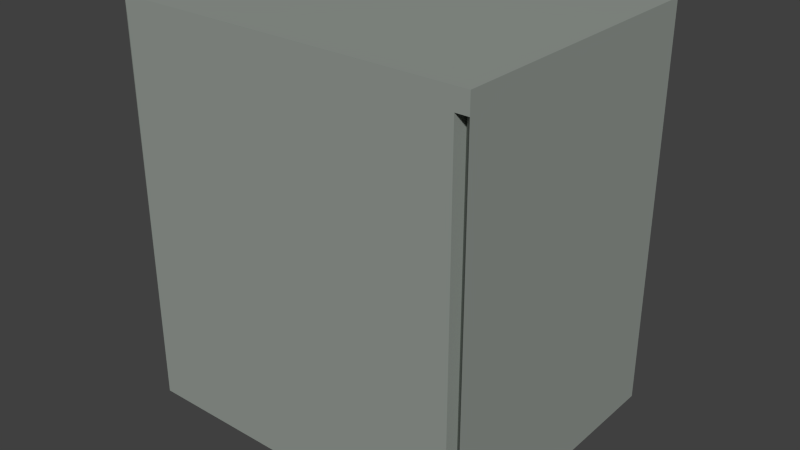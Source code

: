 # Source: drawers.blend  (saved by Blender 2.69.0; exported with 4.5.12 LTS)
import bpy
from mathutils import Matrix  # noqa: F401  (used for matrix-valued properties, if any)

bpy.ops.wm.read_factory_settings(use_empty=True)
scene = bpy.context.scene
scene.name = 'Scene'

# ---- collections
col_collection_1 = bpy.data.collections.new('Collection 1'); scene.collection.children.link(col_collection_1)

# ---- materials (node trees are filled in below, after node groups)
mat_metalicgrey = bpy.data.materials.new('metalicgrey')
mat_metalicgrey.alpha_threshold = 0.0
mat_metalicgrey.use_transparent_shadow = False
mat_metalicgrey.diffuse_color = (0.2958, 0.3264, 0.2977, 1.0)
mat_metalicgrey.roughness = 0.5
mat_metalicgrey.specular_intensity = 0.1774
mat_metalicgrey.line_color = (0.0, 0.0, 0.0, 1.0)
mat_material_001 = bpy.data.materials.new('Material.001')
mat_material_001.alpha_threshold = 0.0
mat_material_001.use_transparent_shadow = False
mat_material_001.diffuse_color = (0.007193, 0.007193, 0.007193, 1.0)
mat_material_001.roughness = 0.5
mat_material_001.specular_intensity = 0.043
mat_material_001.line_color = (0.0, 0.0, 0.0, 1.0)

# ---- material node trees

# ---- world
world_world = bpy.data.worlds.new('World'); scene.world = world_world
world_world.color = (0.05088, 0.05088, 0.05088)
world_world.use_sun_shadow = False
world_world.sun_shadow_jitter_overblur = 0.0
world_world.cycles.sampling_method = 'MANUAL'
world_world.cycles.sample_map_resolution = 256

# ---- meshes
me_cube = bpy.data.meshes.new('Cube')
me_cube.from_pydata([(0.9276, -1.0, 0.9054), (0.7821, 0.773, -1.076), (0.7821, 0.623, -1.076), (0.7809, 0.773, -1.087), (0.7809, 0.623, -1.087), (0.7775, 0.773, -1.097), (0.7775, 0.623, -1.097), (0.772, 0.773, -1.106), (0.772, 0.623, -1.106), (0.7645, 0.773, -1.114), (0.7645, 0.623, -1.114), (0.7554, 0.773, -1.121), (0.7554, 0.623, -1.121), (0.745, 0.773, -1.126), (0.745, 0.623, -1.126), (0.7338, 0.773, -1.129), (0.7338, 0.623, -1.129), (0.7221, 0.773, -1.13), (0.7221, 0.623, -1.13), (0.7104, 0.773, -1.129), (0.7104, 0.623, -1.129), (0.6991, 0.773, -1.126), (0.6991, 0.623, -1.126), (0.6887, 0.773, -1.121), (0.6887, 0.623, -1.121), (0.6797, 0.773, -1.114), (0.6797, 0.623, -1.114), (0.6722, 0.773, -1.106), (0.6722, 0.623, -1.106), (0.6666, 0.773, -1.097), (0.6666, 0.623, -1.097), (0.6632, 0.773, -1.087), (0.6632, 0.623, -1.087), (0.6621, 0.773, -1.076), (0.6621, 0.623, -1.076), (0.6632, 0.773, -1.066), (0.6632, 0.623, -1.066), (0.6666, 0.773, -1.056), (0.6666, 0.623, -1.056), (0.6722, 0.773, -1.046), (0.6722, 0.623, -1.046), (0.6797, 0.773, -1.038), (0.6797, 0.623, -1.038), (0.6887, 0.773, -1.032), (0.6887, 0.623, -1.032), (0.6991, 0.773, -1.027), (0.6991, 0.623, -1.027), (0.7104, 0.773, -1.024), (0.7104, 0.623, -1.024), (0.7221, 0.773, -1.023), (0.7221, 0.623, -1.023), (0.7338, 0.773, -1.024), (0.7338, 0.623, -1.024), (0.745, 0.773, -1.027), (0.745, 0.623, -1.027), (0.7554, 0.773, -1.032), (0.7554, 0.623, -1.032), (0.7645, 0.773, -1.038), (0.7645, 0.623, -1.038), (0.772, 0.773, -1.046), (0.772, 0.623, -1.046), (0.7775, 0.773, -1.056), (0.7775, 0.623, -1.056), (0.7809, 0.773, -1.066), (0.7809, 0.623, -1.066), (0.7821, -0.5628, -1.076), (0.7821, -0.7128, -1.076), (0.7809, -0.5628, -1.087), (0.7809, -0.7128, -1.087), (0.7775, -0.5628, -1.097), (0.7775, -0.7128, -1.097), (0.772, -0.5628, -1.106), (0.772, -0.7128, -1.106), (0.7645, -0.5628, -1.114), (0.7645, -0.7128, -1.114), (0.7554, -0.5628, -1.121), (0.7554, -0.7128, -1.121), (0.745, -0.5628, -1.126), (0.745, -0.7128, -1.126), (0.7338, -0.5628, -1.129), (0.7338, -0.7128, -1.129), (0.7221, -0.5628, -1.13), (0.7221, -0.7128, -1.13), (0.7104, -0.5628, -1.129), (0.7104, -0.7128, -1.129), (0.6991, -0.5628, -1.126), (0.6991, -0.7128, -1.126), (0.6887, -0.5628, -1.121), (0.6887, -0.7128, -1.121), (0.6797, -0.5628, -1.114), (0.6797, -0.7128, -1.114), (0.6722, -0.5628, -1.106), (0.6722, -0.7128, -1.106), (0.6666, -0.5628, -1.097), (0.6666, -0.7128, -1.097), (0.6632, -0.5628, -1.087), (0.6632, -0.7128, -1.087), (0.6621, -0.5628, -1.076), (0.6621, -0.7128, -1.076), (0.6632, -0.5628, -1.066), (0.6632, -0.7128, -1.066), (0.6666, -0.5628, -1.056), (0.6666, -0.7128, -1.056), (0.6722, -0.5628, -1.046), (0.6722, -0.7128, -1.046), (0.6797, -0.5628, -1.038), (0.6797, -0.7128, -1.038), (0.6887, -0.5628, -1.032), (0.6887, -0.7128, -1.032), (0.6991, -0.5628, -1.027), (0.6991, -0.7128, -1.027), (0.7104, -0.5628, -1.024), (0.7104, -0.7128, -1.024), (0.7221, -0.5628, -1.023), (0.7221, -0.7128, -1.023), (0.7338, -0.5628, -1.024), (0.7338, -0.7128, -1.024), (0.745, -0.5628, -1.027), (0.745, -0.7128, -1.027), (0.7554, -0.5628, -1.032), (0.7554, -0.7128, -1.032), (0.7645, -0.5628, -1.038), (0.7645, -0.7128, -1.038), (0.772, -0.5628, -1.046), (0.772, -0.7128, -1.046), (0.7775, -0.5628, -1.056), (0.7775, -0.7128, -1.056), (0.7809, -0.5628, -1.066), (0.7809, -0.7128, -1.066), (-0.6621, -0.5628, -1.076), (-0.6621, -0.7128, -1.076), (-0.6632, -0.5628, -1.087), (-0.6632, -0.7128, -1.087), (-0.6666, -0.5628, -1.097), (-0.6666, -0.7128, -1.097), (-0.6722, -0.5628, -1.106), (-0.6722, -0.7128, -1.106), (-0.6797, -0.5628, -1.114), (-0.6797, -0.7128, -1.114), (-0.6887, -0.5628, -1.121), (-0.6887, -0.7128, -1.121), (-0.6991, -0.5628, -1.126), (-0.6991, -0.7128, -1.126), (-0.7104, -0.5628, -1.129), (-0.7104, -0.7128, -1.129), (-0.7221, -0.5628, -1.13), (-0.7221, -0.7128, -1.13), (-0.7338, -0.5628, -1.129), (-0.7338, -0.7128, -1.129), (-0.745, -0.5628, -1.126), (-0.745, -0.7128, -1.126), (-0.7554, -0.5628, -1.121), (-0.7554, -0.7128, -1.121), (-0.7645, -0.5628, -1.114), (-0.7645, -0.7128, -1.114), (-0.772, -0.5628, -1.106), (-0.772, -0.7128, -1.106), (-0.7775, -0.5628, -1.097), (-0.7775, -0.7128, -1.097), (-0.7809, -0.5628, -1.087), (-0.7809, -0.7128, -1.087), (-0.7821, -0.5628, -1.076), (-0.7821, -0.7128, -1.076), (-0.7809, -0.5628, -1.066), (-0.7809, -0.7128, -1.066), (-0.7775, -0.5628, -1.056), (-0.7775, -0.7128, -1.056), (-0.772, -0.5628, -1.046), (-0.772, -0.7128, -1.046), (-0.7645, -0.5628, -1.038), (-0.7645, -0.7128, -1.038), (-0.7554, -0.5628, -1.032), (-0.7554, -0.7128, -1.032), (-0.745, -0.5628, -1.027), (-0.745, -0.7128, -1.027), (-0.7338, -0.5628, -1.024), (-0.7338, -0.7128, -1.024), (-0.7221, -0.5628, -1.023), (-0.7221, -0.7128, -1.023), (-0.7104, -0.5628, -1.024), (-0.7104, -0.7128, -1.024), (-0.6991, -0.5628, -1.027), (-0.6991, -0.7128, -1.027), (-0.6887, -0.5628, -1.032), (-0.6887, -0.7128, -1.032), (-0.6797, -0.5628, -1.038), (-0.6797, -0.7128, -1.038), (-0.6722, -0.5628, -1.046), (-0.6722, -0.7128, -1.046), (-0.6666, -0.5628, -1.056), (-0.6666, -0.7128, -1.056), (-0.6632, -0.5628, -1.066), (-0.6632, -0.7128, -1.066), (-0.6621, 0.773, -1.076), (-0.6621, 0.623, -1.076), (-0.6632, 0.773, -1.087), (-0.6632, 0.623, -1.087), (-0.6666, 0.773, -1.097), (-0.6666, 0.623, -1.097), (-0.6722, 0.773, -1.106), (-0.6722, 0.623, -1.106), (-0.6797, 0.773, -1.114), (-0.6797, 0.623, -1.114), (-0.6887, 0.773, -1.121), (-0.6887, 0.623, -1.121), (-0.6991, 0.773, -1.126), (-0.6991, 0.623, -1.126), (-0.7104, 0.773, -1.129), (-0.7104, 0.623, -1.129), (-0.7221, 0.773, -1.13), (-0.7221, 0.623, -1.13), (-0.7338, 0.773, -1.129), (-0.7338, 0.623, -1.129), (-0.745, 0.773, -1.126), (-0.745, 0.623, -1.126), (-0.7554, 0.773, -1.121), (-0.7554, 0.623, -1.121), (-0.7645, 0.773, -1.114), (-0.7645, 0.623, -1.114), (-0.772, 0.773, -1.106), (-0.772, 0.623, -1.106), (-0.7775, 0.773, -1.097), (-0.7775, 0.623, -1.097), (-0.7809, 0.773, -1.087), (-0.7809, 0.623, -1.087), (-0.7821, 0.773, -1.076), (-0.7821, 0.623, -1.076), (-0.7809, 0.773, -1.066), (-0.7809, 0.623, -1.066), (-0.7775, 0.773, -1.056), (-0.7775, 0.623, -1.056), (-0.772, 0.773, -1.046), (-0.772, 0.623, -1.046), (-0.7645, 0.773, -1.038), (-0.7645, 0.623, -1.038), (-0.7554, 0.773, -1.032), (-0.7554, 0.623, -1.032), (-0.745, 0.773, -1.027), (-0.745, 0.623, -1.027), (-0.7338, 0.773, -1.024), (-0.7338, 0.623, -1.024), (-0.7221, 0.773, -1.023), (-0.7221, 0.623, -1.023), (-0.7104, 0.773, -1.024), (-0.7104, 0.623, -1.024), (-0.6991, 0.773, -1.027), (-0.6991, 0.623, -1.027), (-0.6887, 0.773, -1.032), (-0.6887, 0.623, -1.032), (-0.6797, 0.773, -1.038), (-0.6797, 0.623, -1.038), (-0.6722, 0.773, -1.046), (-0.6722, 0.623, -1.046), (-0.6666, 0.773, -1.056), (-0.6666, 0.623, -1.056), (-0.6632, 0.773, -1.066), (-0.6632, 0.623, -1.066), (0.9276, 1.0, -1.0), (0.9276, -1.0, -1.0), (-1.0, -1.0, -1.0), (-1.0, 1.0, -1.0), (1.0, 1.0, 1.0), (1.0, -1.0, 1.0), (-1.0, -1.0, 1.0), (-1.0, 1.0, 1.0), (0.9276, -5.96e-08, -1.0), (0.9256, 1.0, 0.9054), (0.9276, -1.0, 0.9054), (1.0, -5.364e-07, 1.0), (0.9276, -2.98e-07, 0.9054), (-0.9946, 1.0, 0.9054), (-0.9946, -1.0, 0.9054), (-0.9946, -2.98e-07, 0.9054), (1.0, 1.0, -1.0), (1.0, -1.0, -1.0), (1.0, -7.377e-08, -1.0), (1.0, 1.0, 0.9054), (1.0, -1.0, 0.9054), (1.0, -3.122e-07, 0.9054), (0.9276, -0.8993, -1.0), (0.9276, -0.8993, 0.9054), (0.9276, 0.9093, -1.0), (0.9256, 0.9093, 0.9054)], [(272, 271), (272, 270), (270, 266), (269, 272), (269, 278)], [(1, 2, 4, 3), (3, 4, 6, 5), (5, 6, 8, 7), (7, 8, 10, 9), (9, 10, 12, 11), (11, 12, 14, 13), (13, 14, 16, 15), (15, 16, 18, 17), (17, 18, 20, 19), (19, 20, 22, 21), (21, 22, 24, 23), (23, 24, 26, 25), (25, 26, 28, 27), (27, 28, 30, 29), (29, 30, 32, 31), (31, 32, 34, 33), (33, 34, 36, 35), (35, 36, 38, 37), (37, 38, 40, 39), (39, 40, 42, 41), (41, 42, 44, 43), (43, 44, 46, 45), (45, 46, 48, 47), (47, 48, 50, 49), (49, 50, 52, 51), (51, 52, 54, 53), (53, 54, 56, 55), (55, 56, 58, 57), (57, 58, 60, 59), (59, 60, 62, 61), (4, 2, 64, 62, 60, 58, 56, 54, 52, 50, 48, 46, 44, 42, 40, 38, 36, 34, 32, 30, 28, 26, 24, 22, 20, 18, 16, 14, 12, 10, 8, 6), (63, 64, 2, 1), (61, 62, 64, 63), (1, 3, 5, 7, 9, 11, 13, 15, 17, 19, 21, 23, 25, 27, 29, 31, 33, 35, 37, 39, 41, 43, 45, 47, 49, 51, 53, 55, 57, 59, 61, 63), (65, 66, 68, 67), (67, 68, 70, 69), (69, 70, 72, 71), (71, 72, 74, 73), (73, 74, 76, 75), (75, 76, 78, 77), (77, 78, 80, 79), (79, 80, 82, 81), (81, 82, 84, 83), (83, 84, 86, 85), (85, 86, 88, 87), (87, 88, 90, 89), (89, 90, 92, 91), (91, 92, 94, 93), (93, 94, 96, 95), (95, 96, 98, 97), (97, 98, 100, 99), (99, 100, 102, 101), (101, 102, 104, 103), (103, 104, 106, 105), (105, 106, 108, 107), (107, 108, 110, 109), (109, 110, 112, 111), (111, 112, 114, 113), (113, 114, 116, 115), (115, 116, 118, 117), (117, 118, 120, 119), (119, 120, 122, 121), (121, 122, 124, 123), (123, 124, 126, 125), (68, 66, 128, 126, 124, 122, 120, 118, 116, 114, 112, 110, 108, 106, 104, 102, 100, 98, 96, 94, 92, 90, 88, 86, 84, 82, 80, 78, 76, 74, 72, 70), (127, 128, 66, 65), (125, 126, 128, 127), (65, 67, 69, 71, 73, 75, 77, 79, 81, 83, 85, 87, 89, 91, 93, 95, 97, 99, 101, 103, 105, 107, 109, 111, 113, 115, 117, 119, 121, 123, 125, 127), (129, 130, 132, 131), (131, 132, 134, 133), (133, 134, 136, 135), (135, 136, 138, 137), (137, 138, 140, 139), (139, 140, 142, 141), (141, 142, 144, 143), (143, 144, 146, 145), (145, 146, 148, 147), (147, 148, 150, 149), (149, 150, 152, 151), (151, 152, 154, 153), (153, 154, 156, 155), (155, 156, 158, 157), (157, 158, 160, 159), (159, 160, 162, 161), (161, 162, 164, 163), (163, 164, 166, 165), (165, 166, 168, 167), (167, 168, 170, 169), (169, 170, 172, 171), (171, 172, 174, 173), (173, 174, 176, 175), (175, 176, 178, 177), (177, 178, 180, 179), (179, 180, 182, 181), (181, 182, 184, 183), (183, 184, 186, 185), (185, 186, 188, 187), (187, 188, 190, 189), (132, 130, 192, 190, 188, 186, 184, 182, 180, 178, 176, 174, 172, 170, 168, 166, 164, 162, 160, 158, 156, 154, 152, 150, 148, 146, 144, 142, 140, 138, 136, 134), (191, 192, 130, 129), (189, 190, 192, 191), (129, 131, 133, 135, 137, 139, 141, 143, 145, 147, 149, 151, 153, 155, 157, 159, 161, 163, 165, 167, 169, 171, 173, 175, 177, 179, 181, 183, 185, 187, 189, 191), (193, 194, 196, 195), (195, 196, 198, 197), (197, 198, 200, 199), (199, 200, 202, 201), (201, 202, 204, 203), (203, 204, 206, 205), (205, 206, 208, 207), (207, 208, 210, 209), (209, 210, 212, 211), (211, 212, 214, 213), (213, 214, 216, 215), (215, 216, 218, 217), (217, 218, 220, 219), (219, 220, 222, 221), (221, 222, 224, 223), (223, 224, 226, 225), (225, 226, 228, 227), (227, 228, 230, 229), (229, 230, 232, 231), (231, 232, 234, 233), (233, 234, 236, 235), (235, 236, 238, 237), (237, 238, 240, 239), (239, 240, 242, 241), (241, 242, 244, 243), (243, 244, 246, 245), (245, 246, 248, 247), (247, 248, 250, 249), (249, 250, 252, 251), (251, 252, 254, 253), (196, 194, 256, 254, 252, 250, 248, 246, 244, 242, 240, 238, 236, 234, 232, 230, 228, 226, 224, 222, 220, 218, 216, 214, 212, 210, 208, 206, 204, 202, 200, 198), (255, 256, 194, 193), (253, 254, 256, 255), (193, 195, 197, 199, 201, 203, 205, 207, 209, 211, 213, 215, 217, 219, 221, 223, 225, 227, 229, 231, 233, 235, 237, 239, 241, 243, 245, 247, 249, 251, 253, 255), (257, 265, 258, 259, 260), (261, 264, 263, 262, 268), (271, 277, 262, 263), (259, 263, 264, 260), (261, 266, 257, 260, 264), (276, 277, 262, 261), (278, 277, 274, 275, 273, 276), (265, 257, 273, 275), (258, 265, 275, 274), (261, 262, 268), (276, 277, 278), (259, 258, 267, 271), (261, 276, 266), (267, 258, 279, 280), (274, 277, 280, 279), (257, 266, 282, 281), (273, 281, 282, 276)])
me_cube.polygons.foreach_set('material_index', [1, 1, 1, 1, 1, 1, 1, 1, 1, 1, 1, 1, 1, 1, 1, 1, 1, 1, 1, 1, 1, 1, 1, 1, 1, 1, 1, 1, 1, 1, 1, 1, 1, 1, 1, 1, 1, 1, 1, 1, 1, 1, 1, 1, 1, 1, 1, 1, 1, 1, 1, 1, 1, 1, 1, 1, 1, 1, 1, 1, 1, 1, 1, 1, 1, 1, 1, 1, 1, 1, 1, 1, 1, 1, 1, 1, 1, 1, 1, 1, 1, 1, 1, 1, 1, 1, 1, 1, 1, 1, 1, 1, 1, 1, 1, 1, 1, 1, 1, 1, 1, 1, 1, 1, 1, 1, 1, 1, 1, 1, 1, 1, 1, 1, 1, 1, 1, 1, 1, 1, 1, 1, 1, 1, 1, 1, 1, 1, 1, 1, 1, 1, 1, 1, 1, 1, 0, 0, 0, 0, 0, 0, 0, 0, 0, 0, 0, 0, 0, 0, 0, 0, 0])
me_cube.materials.append(mat_metalicgrey)
me_cube.materials.append(mat_material_001)
me_cube.use_remesh_preserve_volume = False
me_cube.use_remesh_preserve_attributes = False
me_cube.use_mirror_vertex_groups = False
me_cube.update()

# ---- objects
ob_drawers = bpy.data.objects.new('Drawers', me_cube)

# ---- transforms, parenting, visibility, modifiers, constraints
ob_drawers.location = (7.119e-17, 1.581e-32, 0.3206)
ob_drawers.scale = (0.25, 0.2, 0.28)
ob_drawers.lock_rotations_4d = False
ob_drawers.empty_display_type = 'ARROWS'
ob_drawers.lineart.crease_threshold = 0.0

# ---- collection membership
col_collection_1.objects.link(ob_drawers)

# ---- scene / render settings (as saved in the file)
scene.frame_start = 1; scene.frame_end = 250; scene.frame_set(1)
scene.render.engine = 'BLENDER_EEVEE_NEXT'
scene.render.image_settings.compression = 90
scene.render.resolution_percentage = 50
scene.render.dither_intensity = 0.0
scene.cycles.use_denoising = False
scene.cycles.samples = 10
scene.cycles.sampling_pattern = 'TABULATED_SOBOL'
scene.cycles.light_sampling_threshold = 0.0
scene.cycles.use_adaptive_sampling = False
scene.cycles.use_light_tree = False
scene.cycles.blur_glossy = 0.0
scene.cycles.volume_bounces = 1
scene.cycles.pixel_filter_type = 'GAUSSIAN'
scene.cycles.sample_clamp_indirect = 0.0
scene.view_settings.view_transform = 'Standard'
bpy.context.view_layer.update()

# ---- added for rendering (the .blend has no active camera and no usable light): camera, sun
cam_auto = bpy.data.cameras.new('AutoCamera')
cam_auto.lens = 50.0
cam_auto.sensor_width = 36.0
cam_auto.clip_end = 1000.0
ob_auto_camera = bpy.data.objects.new('AutoCamera', cam_auto)
scene.collection.objects.link(ob_auto_camera)
ob_auto_camera.location = (0.809578, -0.971494, 0.950095)
ob_auto_camera.rotation_euler = (1.09748, -7.21219e-08, 0.694738)
scene.camera = ob_auto_camera
light_auto_sun = bpy.data.lights.new('AutoSun', 'SUN')
light_auto_sun.energy = 3.0
light_auto_sun.angle = 0.0523599
ob_auto_sun = bpy.data.objects.new('AutoSun', light_auto_sun)
scene.collection.objects.link(ob_auto_sun)
ob_auto_sun.rotation_euler = (0.872665, 0.174533, 0.523599)
bpy.context.view_layer.update()
